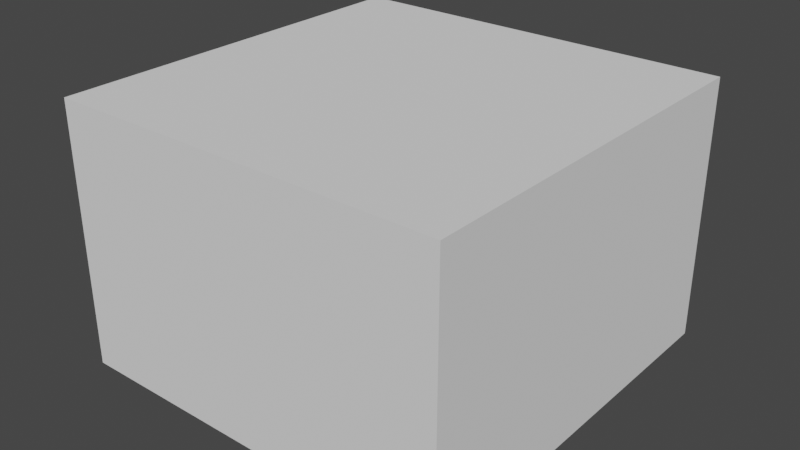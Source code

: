 # Source: EP_BuildingModule_664.blend  (saved by Blender 2.93.20; exported with 4.5.12 LTS)
import bpy
from mathutils import Matrix  # noqa: F401  (used for matrix-valued properties, if any)

bpy.ops.wm.read_factory_settings(use_empty=True)
scene = bpy.context.scene
scene.name = 'Scene'

# ---- collections
col_collection = bpy.data.collections.new('Collection'); scene.collection.children.link(col_collection)

# ---- world
world_world = bpy.data.worlds.new('World'); scene.world = world_world
world_world.use_nodes = True; world_world.node_tree.nodes.clear()
_N = world_world.node_tree.nodes; _L = world_world.node_tree.links
n0 = _N.new('ShaderNodeOutputWorld'); n0.name = 'World Output'; n0.location = (300, 300)
n1 = _N.new('ShaderNodeBackground'); n1.name = 'Background'; n1.location = (10, 300)
n1.inputs[0].default_value = (0.05088, 0.05088, 0.05088, 1.0)
_L.new(n1.outputs[0], n0.inputs[0])
n0.is_active_output = True
world_world.color = (0.05088, 0.05088, 0.05088)
world_world.use_sun_shadow = False
world_world.sun_shadow_jitter_overblur = 0.0

# ---- meshes
me_cube = bpy.data.meshes.new('Cube')
me_cube.from_pydata([(-3.0, -3.0, 0.0), (-3.0, -3.0, 4.0), (-3.0, 3.0, 0.0), (-3.0, 3.0, 4.0), (3.0, -3.0, 0.0), (3.0, -3.0, 4.0), (3.0, 3.0, 0.0), (3.0, 3.0, 4.0)], [], [(0, 1, 3, 2), (2, 3, 7, 6), (6, 7, 5, 4), (4, 5, 1, 0), (2, 6, 4, 0), (7, 3, 1, 5)])
_uv = me_cube.uv_layers.new(name='UVMap')
_uv.uv.foreach_set('vector', [0.375, 0.0, 0.625, 0.0, 0.625, 0.25, 0.375, 0.25, 0.375, 0.25, 0.625, 0.25, 0.625, 0.5, 0.375, 0.5, 0.375, 0.5, 0.625, 0.5, 0.625, 0.75, 0.375, 0.75, 0.375, 0.75, 0.625, 0.75, 0.625, 1.0, 0.375, 1.0, 0.125, 0.5, 0.375, 0.5, 0.375, 0.75, 0.125, 0.75, 0.625, 0.5, 0.875, 0.5, 0.875, 0.75, 0.625, 0.75])
me_cube.use_remesh_fix_poles = True
me_cube.use_remesh_preserve_attributes = False
me_cube.update()

# ---- objects
ob_cube = bpy.data.objects.new('Cube', me_cube)

# ---- transforms, parenting, visibility, modifiers, constraints
ob_cube.location = (0.0, 0.0, 0.0)

# ---- collection membership
col_collection.objects.link(ob_cube)

# ---- scene / render settings (as saved in the file)
scene.frame_start = 1; scene.frame_end = 250; scene.frame_set(1)
scene.render.engine = 'BLENDER_EEVEE_NEXT'
scene.render.image_settings.color_depth = '16'
scene.render.image_settings.compression = 0
scene.cycles.use_denoising = False
scene.cycles.samples = 128
scene.cycles.sampling_pattern = 'TABULATED_SOBOL'
scene.cycles.use_adaptive_sampling = False
scene.cycles.use_light_tree = False
scene.view_settings.view_transform = 'Filmic'
bpy.context.view_layer.update()

# ---- added for rendering (the .blend has no active camera and no usable light): camera, sun
cam_auto = bpy.data.cameras.new('AutoCamera')
cam_auto.lens = 50.0
cam_auto.sensor_width = 36.0
cam_auto.clip_end = 1000.0
ob_auto_camera = bpy.data.objects.new('AutoCamera', cam_auto)
scene.collection.objects.link(ob_auto_camera)
ob_auto_camera.location = (8.67938, -10.4153, 8.9435)
ob_auto_camera.rotation_euler = (1.09748, -7.21219e-08, 0.694738)
scene.camera = ob_auto_camera
light_auto_sun = bpy.data.lights.new('AutoSun', 'SUN')
light_auto_sun.energy = 3.0
light_auto_sun.angle = 0.0523599
ob_auto_sun = bpy.data.objects.new('AutoSun', light_auto_sun)
scene.collection.objects.link(ob_auto_sun)
ob_auto_sun.rotation_euler = (0.872665, 0.174533, 0.523599)
bpy.context.view_layer.update()
